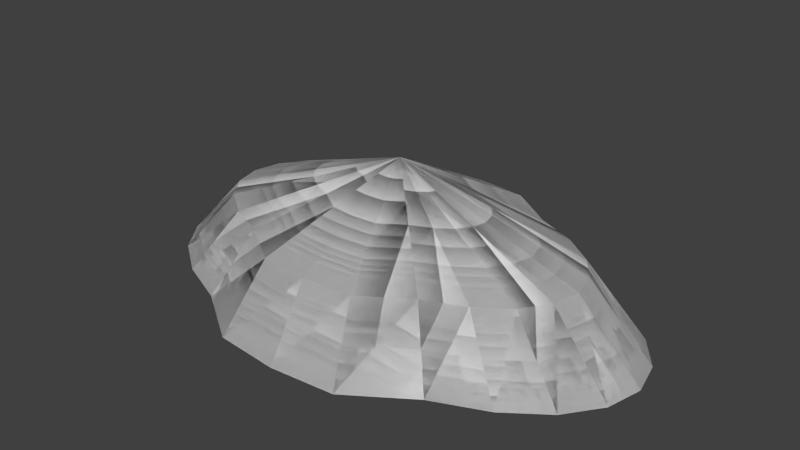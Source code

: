 # Source: Endcap.blend  (saved by Blender 2.75.0; exported with 4.5.12 LTS)
import bpy
from mathutils import Matrix  # noqa: F401  (used for matrix-valued properties, if any)

bpy.ops.wm.read_factory_settings(use_empty=True)
scene = bpy.context.scene
scene.name = 'Scene'

# ---- collections
col_collection_1 = bpy.data.collections.new('Collection 1'); scene.collection.children.link(col_collection_1)

# ---- materials (node trees are filled in below, after node groups)
mat_unnamed = bpy.data.materials.new('unnamed')
mat_unnamed.alpha_threshold = 0.0
mat_unnamed.use_transparent_shadow = False
mat_unnamed.roughness = 0.5

# ---- material node trees
mat_unnamed.use_nodes = True; mat_unnamed.node_tree.nodes.clear()
_N = mat_unnamed.node_tree.nodes; _L = mat_unnamed.node_tree.links
n0 = _N.new('NodeUndefined'); n0.name = 'unnamed.Output'; n0.location = (630, 730)
n0.label = 'Output'
n0.inputs[1].default_value = 1.0
n1 = _N.new('NodeUndefined'); n1.name = 'unnamed.mainMaterial'; n1.location = (70, 680)
n1.label = 'mainMaterial'
n1.inputs[1].default_value = (0.0, 0.0, 0.0, 1.0)
n1.inputs[2].default_value = 0.0
n1.inputs[3].default_value = (0.0, 0.0, 0.0)
n2 = _N.new('NodeUndefined'); n2.name = 'unnamed.geometry'; n2.location = (-590, 260)
n2.label = 'geometry'
n3 = _N.new('NodeUndefined'); n3.name = 'unnamed.mainTex'; n3.location = (-380, 480)
n3.label = 'mainTex'
_L.new(n2.outputs[4], n3.inputs[0])
_L.new(n3.outputs[1], n1.inputs[0])
_L.new(n1.outputs[0], n0.inputs[0])

# ---- world
world_world = bpy.data.worlds.new('World'); scene.world = world_world
world_world.color = (0.05088, 0.05088, 0.05088)
world_world.use_sun_shadow = False
world_world.sun_shadow_jitter_overblur = 0.0
world_world.cycles.sampling_method = 'MANUAL'
world_world.cycles.sample_map_resolution = 256

# ---- meshes
me_airenvelopenose = bpy.data.meshes.new('AirEnvelopeNose')
me_airenvelopenose.from_pydata([(0.0, 0.0, 0.0), (-0.4853, 0.0, 1.207), (0.0, 0.0, 1.25), (-0.9375, 0.0, 0.9035), (-1.326, 0.0, 0.7377), (-1.624, 0.0, 0.5216), (-1.811, 0.0, 0.27), (-1.875, 0.0, 0.0), (0.0, 0.5, 0.9375), (0.0, 1.0, 0.0), (0.364, 0.5, 0.9056), (0.7031, 0.5, 0.6776), (0.9944, 0.5, 0.5533), (1.218, 0.5, 0.3912), (1.358, 0.5, 0.2025), (1.406, 0.5, 0.0), (1.624, 0.0, 0.5216), (1.811, 0.0, 0.27), (1.326, 0.0, 0.7377), (0.9375, 0.0, 0.9035), (0.4853, 0.0, 1.207), (0.0, 0.0, 1.25), (1.875, 0.0, 0.0), (0.0, 0.0, 0.0), (-1.811, 0.0, -0.27), (-1.875, 0.0, 0.0), (-1.624, 0.0, -0.5216), (-1.326, 0.0, -0.7377), (-0.9375, 0.0, -0.9035), (-0.4853, 0.0, -1.207), (-1e-06, 0.0, -1.25), (0.0, 1.0, 0.0), (1.358, 0.5, -0.2025), (1.406, 0.5, 0.0), (1.218, 0.5, -0.3912), (0.9944, 0.5, -0.5533), (0.7031, 0.5, -0.6776), (0.364, 0.5, -0.9056), (-1e-06, 0.5, -0.9375), (1.326, 0.0, -0.7377), (0.9375, 0.0, -0.9035), (1.624, 0.0, -0.5216), (1.811, 0.0, -0.27), (0.4853, 0.0, -1.207), (-1e-06, 0.0, -1.25), (1.875, 0.0, 0.0), (0.0, 0.0, 0.0), (0.4853, 0.0, -1.207), (-1e-06, 0.0, -1.25), (0.9375, 0.0, -0.9035), (1.326, 0.0, -0.7377), (1.624, 0.0, -0.5216), (1.811, 0.0, -0.27), (1.875, 0.0, 0.0), (0.0, 1.0, 0.0), (-0.364, 0.5, -0.9056), (-1e-06, 0.5, -0.9375), (-0.7031, 0.5, -0.6776), (-0.9944, 0.5, -0.5533), (-1.218, 0.5, -0.3912), (-1.358, 0.5, -0.2025), (-1.406, 0.5, 0.0), (-0.4853, 0.0, -1.207), (-0.9375, 0.0, -0.9035), (-1.811, 0.0, -0.27), (-1.875, 0.0, 0.0), (-1e-06, 0.0, -1.25), (-1.624, 0.0, -0.5216), (-1.326, 0.0, -0.7377), (0.0, 0.0, 0.0), (1.811, 0.0, 0.27), (1.875, 0.0, 0.0), (1.624, 0.0, 0.5216), (1.326, 0.0, 0.7377), (0.9375, 0.0, 0.9035), (0.4853, 0.0, 1.207), (0.0, 0.0, 1.25), (0.0, 1.0, 0.0), (-1.358, 0.5, 0.2025), (-1.406, 0.5, 0.0), (-1.218, 0.5, 0.3912), (-0.9944, 0.5, 0.5533), (-0.7031, 0.5, 0.6776), (-0.364, 0.5, 0.9056), (0.0, 0.5, 0.9375), (-1.875, 0.0, 0.0), (-1.811, 0.0, 0.27), (-0.9375, 0.0, 0.9035), (-0.4853, 0.0, 1.207), (0.0, 0.0, 1.25), (-1.326, 0.0, 0.7377), (-1.624, 0.0, 0.5216)], [], [(0, 2, 1), (0, 1, 3), (0, 3, 4), (0, 4, 5), (0, 5, 6), (0, 6, 7), (10, 9, 8), (10, 11, 9), (11, 12, 9), (12, 13, 9), (13, 14, 9), (14, 15, 9), (14, 13, 16), (17, 14, 16), (15, 14, 17), (16, 13, 18), (13, 12, 18), (18, 12, 19), (12, 11, 19), (10, 20, 11), (20, 19, 11), (8, 21, 10), (21, 20, 10), (22, 15, 17), (25, 24, 23), (24, 26, 23), (26, 27, 23), (27, 28, 23), (28, 29, 23), (29, 30, 23), (33, 32, 31), (32, 34, 31), (34, 35, 31), (35, 36, 31), (36, 37, 31), (37, 38, 31), (36, 35, 39), (40, 36, 39), (37, 36, 40), (39, 35, 41), (35, 34, 41), (41, 34, 42), (34, 32, 42), (38, 37, 43), (43, 37, 40), (44, 38, 43), (42, 32, 45), (32, 33, 45), (48, 47, 46), (47, 49, 46), (49, 50, 46), (50, 51, 46), (51, 52, 46), (52, 53, 46), (56, 55, 54), (55, 57, 54), (57, 58, 54), (58, 59, 54), (59, 60, 54), (60, 61, 54), (57, 55, 62), (63, 57, 62), (58, 57, 63), (61, 60, 64), (65, 61, 64), (62, 55, 66), (55, 56, 66), (64, 60, 67), (60, 59, 67), (67, 59, 68), (59, 58, 68), (68, 58, 63), (71, 70, 69), (70, 72, 69), (72, 73, 69), (73, 74, 69), (74, 75, 69), (75, 76, 69), (79, 78, 77), (78, 80, 77), (80, 81, 77), (81, 82, 77), (82, 83, 77), (83, 84, 77), (78, 79, 85), (86, 78, 85), (80, 78, 86), (83, 82, 87), (88, 83, 87), (84, 83, 88), (89, 84, 88), (87, 82, 90), (82, 81, 90), (90, 81, 91), (81, 80, 91), (91, 80, 86)])
me_airenvelopenose.polygons.foreach_set('use_smooth', [True] * 96)
_uv = me_airenvelopenose.uv_layers.new(name='AirEnvelopeNose.UV')
_uv.uv.foreach_set('vector', [0.5, 0.5, 0.169, 0.4986, 0.1805, 0.6269, 0.5, 0.5, 0.1805, 0.6269, 0.261, 0.7463, 0.5, 0.5, 0.261, 0.7463, 0.3048, 0.8486, 0.5, 0.5, 0.3048, 0.8486, 0.3618, 0.9271, 0.5, 0.5, 0.3618, 0.9271, 0.4282, 0.9764, 0.5, 0.5, 0.4282, 0.9764, 0.4993, 0.9935, 0.3338, 0.4341, 0.4989, 0.5021, 0.3281, 0.5007, 0.3338, 0.4341, 0.3754, 0.3718, 0.4989, 0.5021, 0.3754, 0.3718, 0.3981, 0.3183, 0.4989, 0.5021, 0.3981, 0.3183, 0.4279, 0.277, 0.4989, 0.5021, 0.4279, 0.277, 0.4625, 0.2511, 0.4989, 0.5021, 0.4625, 0.2511, 0.4998, 0.2422, 0.4989, 0.5021, 0.4625, 0.2511, 0.4279, 0.277, 0.3613, 0.06667, 0.4283, 0.01647, 0.4625, 0.2511, 0.3613, 0.06667, 0.4998, 0.2422, 0.4625, 0.2511, 0.4283, 0.01647, 0.3613, 0.06667, 0.4279, 0.277, 0.304, 0.1463, 0.4279, 0.277, 0.3981, 0.3183, 0.304, 0.1463, 0.304, 0.1463, 0.3981, 0.3183, 0.2601, 0.2498, 0.3981, 0.3183, 0.3754, 0.3718, 0.2601, 0.2498, 0.3338, 0.4341, 0.1799, 0.37, 0.3754, 0.3718, 0.1799, 0.37, 0.2601, 0.2498, 0.3754, 0.3718, 0.3281, 0.5007, 0.169, 0.4986, 0.3338, 0.4341, 0.169, 0.4986, 0.1799, 0.37, 0.3338, 0.4341, 0.5002, -0.000763, 0.4998, 0.2422, 0.4283, 0.01647, 0.4993, 0.9935, 0.5706, 0.9769, 0.5, 0.5, 0.5706, 0.9769, 0.6372, 0.9279, 0.5, 0.5, 0.6372, 0.9279, 0.6945, 0.8497, 0.5, 0.5, 0.6945, 0.8497, 0.7388, 0.7474, 0.5, 0.5, 0.7388, 0.7474, 0.8199, 0.6279, 0.5, 0.5, 0.8199, 0.6279, 0.8318, 0.4992, 0.5, 0.5, 0.4998, 0.2422, 0.537, 0.251, 0.4989, 0.5021, 0.537, 0.251, 0.5717, 0.2769, 0.4989, 0.5021, 0.5717, 0.2769, 0.6015, 0.3181, 0.4989, 0.5021, 0.6015, 0.3181, 0.6242, 0.3718, 0.4989, 0.5021, 0.6242, 0.3718, 0.6659, 0.4342, 0.4989, 0.5021, 0.6659, 0.4342, 0.6715, 0.501, 0.4989, 0.5021, 0.6242, 0.3718, 0.6015, 0.3181, 0.6966, 0.146, 0.7405, 0.2496, 0.6242, 0.3718, 0.6966, 0.146, 0.6659, 0.4342, 0.6242, 0.3718, 0.7405, 0.2496, 0.6966, 0.146, 0.6015, 0.3181, 0.6392, 0.0663, 0.6015, 0.3181, 0.5717, 0.2769, 0.6392, 0.0663, 0.6392, 0.0663, 0.5717, 0.2769, 0.5722, 0.01623, 0.5717, 0.2769, 0.537, 0.251, 0.5722, 0.01623, 0.6715, 0.501, 0.6659, 0.4342, 0.821, 0.3702, 0.821, 0.3702, 0.6659, 0.4342, 0.7405, 0.2496, 0.8318, 0.4992, 0.6715, 0.501, 0.821, 0.3702, 0.5722, 0.01623, 0.537, 0.251, 0.5002, -0.000763, 0.537, 0.251, 0.4998, 0.2422, 0.5002, -0.000763, 0.8318, 0.4992, 0.821, 0.3702, 0.5, 0.5, 0.821, 0.3702, 0.7405, 0.2496, 0.5, 0.5, 0.7405, 0.2496, 0.6966, 0.146, 0.5, 0.5, 0.6966, 0.146, 0.6392, 0.0663, 0.5, 0.5, 0.6392, 0.0663, 0.5722, 0.01623, 0.5, 0.5, 0.5722, 0.01623, 0.5002, -0.000763, 0.5, 0.5, 0.6715, 0.501, 0.6654, 0.5677, 0.4989, 0.5021, 0.6654, 0.5677, 0.6234, 0.6296, 0.4989, 0.5021, 0.6234, 0.6296, 0.6005, 0.6827, 0.4989, 0.5021, 0.6005, 0.6827, 0.5708, 0.7233, 0.4989, 0.5021, 0.5708, 0.7233, 0.5363, 0.7487, 0.4989, 0.5021, 0.5363, 0.7487, 0.4993, 0.7573, 0.4989, 0.5021, 0.6234, 0.6296, 0.6654, 0.5677, 0.8199, 0.6279, 0.7388, 0.7474, 0.6234, 0.6296, 0.8199, 0.6279, 0.6005, 0.6827, 0.6234, 0.6296, 0.7388, 0.7474, 0.4993, 0.7573, 0.5363, 0.7487, 0.5706, 0.9769, 0.4993, 0.9935, 0.4993, 0.7573, 0.5706, 0.9769, 0.8199, 0.6279, 0.6654, 0.5677, 0.8318, 0.4992, 0.6654, 0.5677, 0.6715, 0.501, 0.8318, 0.4992, 0.5706, 0.9769, 0.5363, 0.7487, 0.6372, 0.9279, 0.5363, 0.7487, 0.5708, 0.7233, 0.6372, 0.9279, 0.6372, 0.9279, 0.5708, 0.7233, 0.6945, 0.8497, 0.5708, 0.7233, 0.6005, 0.6827, 0.6945, 0.8497, 0.6945, 0.8497, 0.6005, 0.6827, 0.7388, 0.7474, 0.5003, 0.2043, 0.4577, 0.2145, 0.5, 0.5, 0.4577, 0.2145, 0.4181, 0.2442, 0.5, 0.5, 0.4181, 0.2442, 0.3841, 0.2914, 0.5, 0.5, 0.3841, 0.2914, 0.3582, 0.3526, 0.5, 0.5, 0.3582, 0.3526, 0.3107, 0.4237, 0.5, 0.5, 0.3107, 0.4237, 0.3042, 0.4998, 0.5, 0.5, 0.4993, 0.7573, 0.4624, 0.7484, 0.4989, 0.5021, 0.4624, 0.7484, 0.428, 0.7228, 0.4989, 0.5021, 0.428, 0.7228, 0.3985, 0.6821, 0.4989, 0.5021, 0.3985, 0.6821, 0.3758, 0.6291, 0.4989, 0.5021, 0.3758, 0.6291, 0.3341, 0.5672, 0.4989, 0.5021, 0.3341, 0.5672, 0.3281, 0.5007, 0.4989, 0.5021, 0.4624, 0.7484, 0.4993, 0.7573, 0.4993, 0.9935, 0.4282, 0.9764, 0.4624, 0.7484, 0.4993, 0.9935, 0.428, 0.7228, 0.4624, 0.7484, 0.4282, 0.9764, 0.3341, 0.5672, 0.3758, 0.6291, 0.261, 0.7463, 0.1805, 0.6269, 0.3341, 0.5672, 0.261, 0.7463, 0.3281, 0.5007, 0.3341, 0.5672, 0.1805, 0.6269, 0.169, 0.4986, 0.3281, 0.5007, 0.1805, 0.6269, 0.261, 0.7463, 0.3758, 0.6291, 0.3048, 0.8486, 0.3758, 0.6291, 0.3985, 0.6821, 0.3048, 0.8486, 0.3048, 0.8486, 0.3985, 0.6821, 0.3618, 0.9271, 0.3985, 0.6821, 0.428, 0.7228, 0.3618, 0.9271, 0.3618, 0.9271, 0.428, 0.7228, 0.4282, 0.9764])
me_airenvelopenose.materials.append(mat_unnamed)
me_airenvelopenose.use_remesh_preserve_volume = False
me_airenvelopenose.use_remesh_preserve_attributes = False
me_airenvelopenose.use_mirror_vertex_groups = False
me_airenvelopenose.update()
me_airenvelopenose_collider = bpy.data.meshes.new('AirEnvelopeNose.collider')
me_airenvelopenose_collider.from_pydata([(0.0, 0.0, 0.0), (-0.4853, 0.0, 1.207), (0.0, 0.0, 1.25), (-0.9375, 0.0, 0.9035), (-1.326, 0.0, 0.7377), (-1.624, 0.0, 0.5216), (-1.811, 0.0, 0.27), (-1.875, 0.0, 0.0), (0.0, 0.5, 0.9375), (0.0, 1.0, 0.0), (0.364, 0.5, 0.9056), (0.7031, 0.5, 0.6776), (0.9944, 0.5, 0.5533), (1.218, 0.5, 0.3912), (1.358, 0.5, 0.2025), (1.406, 0.5, 0.0), (1.624, 0.0, 0.5216), (1.811, 0.0, 0.27), (1.326, 0.0, 0.7377), (0.9375, 0.0, 0.9035), (0.4853, 0.0, 1.207), (0.0, 0.0, 1.25), (1.875, 0.0, 0.0), (0.0, 0.0, 0.0), (-1.811, 0.0, -0.27), (-1.875, 0.0, 0.0), (-1.624, 0.0, -0.5216), (-1.326, 0.0, -0.7377), (-0.9375, 0.0, -0.9035), (-0.4853, 0.0, -1.207), (-1e-06, 0.0, -1.25), (0.0, 1.0, 0.0), (1.358, 0.5, -0.2025), (1.406, 0.5, 0.0), (1.218, 0.5, -0.3912), (0.9944, 0.5, -0.5533), (0.7031, 0.5, -0.6776), (0.364, 0.5, -0.9056), (-1e-06, 0.5, -0.9375), (1.326, 0.0, -0.7377), (0.9375, 0.0, -0.9035), (1.624, 0.0, -0.5216), (1.811, 0.0, -0.27), (0.4853, 0.0, -1.207), (-1e-06, 0.0, -1.25), (1.875, 0.0, 0.0), (0.0, 0.0, 0.0), (0.4853, 0.0, -1.207), (-1e-06, 0.0, -1.25), (0.9375, 0.0, -0.9035), (1.326, 0.0, -0.7377), (1.624, 0.0, -0.5216), (1.811, 0.0, -0.27), (1.875, 0.0, 0.0), (0.0, 1.0, 0.0), (-0.364, 0.5, -0.9056), (-1e-06, 0.5, -0.9375), (-0.7031, 0.5, -0.6776), (-0.9944, 0.5, -0.5533), (-1.218, 0.5, -0.3912), (-1.358, 0.5, -0.2025), (-1.406, 0.5, 0.0), (-0.4853, 0.0, -1.207), (-0.9375, 0.0, -0.9035), (-1.811, 0.0, -0.27), (-1.875, 0.0, 0.0), (-1e-06, 0.0, -1.25), (-1.624, 0.0, -0.5216), (-1.326, 0.0, -0.7377), (0.0, 0.0, 0.0), (1.811, 0.0, 0.27), (1.875, 0.0, 0.0), (1.624, 0.0, 0.5216), (1.326, 0.0, 0.7377), (0.9375, 0.0, 0.9035), (0.4853, 0.0, 1.207), (0.0, 0.0, 1.25), (0.0, 1.0, 0.0), (-1.358, 0.5, 0.2025), (-1.406, 0.5, 0.0), (-1.218, 0.5, 0.3912), (-0.9944, 0.5, 0.5533), (-0.7031, 0.5, 0.6776), (-0.364, 0.5, 0.9056), (0.0, 0.5, 0.9375), (-1.875, 0.0, 0.0), (-1.811, 0.0, 0.27), (-0.9375, 0.0, 0.9035), (-0.4853, 0.0, 1.207), (0.0, 0.0, 1.25), (-1.326, 0.0, 0.7377), (-1.624, 0.0, 0.5216)], [], [(0, 2, 1), (0, 1, 3), (0, 3, 4), (0, 4, 5), (0, 5, 6), (0, 6, 7), (10, 9, 8), (10, 11, 9), (11, 12, 9), (12, 13, 9), (13, 14, 9), (14, 15, 9), (14, 13, 16), (17, 14, 16), (15, 14, 17), (16, 13, 18), (13, 12, 18), (18, 12, 19), (12, 11, 19), (10, 20, 11), (20, 19, 11), (8, 21, 10), (21, 20, 10), (22, 15, 17), (25, 24, 23), (24, 26, 23), (26, 27, 23), (27, 28, 23), (28, 29, 23), (29, 30, 23), (33, 32, 31), (32, 34, 31), (34, 35, 31), (35, 36, 31), (36, 37, 31), (37, 38, 31), (36, 35, 39), (40, 36, 39), (37, 36, 40), (39, 35, 41), (35, 34, 41), (41, 34, 42), (34, 32, 42), (38, 37, 43), (43, 37, 40), (44, 38, 43), (42, 32, 45), (32, 33, 45), (48, 47, 46), (47, 49, 46), (49, 50, 46), (50, 51, 46), (51, 52, 46), (52, 53, 46), (56, 55, 54), (55, 57, 54), (57, 58, 54), (58, 59, 54), (59, 60, 54), (60, 61, 54), (57, 55, 62), (63, 57, 62), (58, 57, 63), (61, 60, 64), (65, 61, 64), (62, 55, 66), (55, 56, 66), (64, 60, 67), (60, 59, 67), (67, 59, 68), (59, 58, 68), (68, 58, 63), (71, 70, 69), (70, 72, 69), (72, 73, 69), (73, 74, 69), (74, 75, 69), (75, 76, 69), (79, 78, 77), (78, 80, 77), (80, 81, 77), (81, 82, 77), (82, 83, 77), (83, 84, 77), (78, 79, 85), (86, 78, 85), (80, 78, 86), (83, 82, 87), (88, 83, 87), (84, 83, 88), (89, 84, 88), (87, 82, 90), (82, 81, 90), (90, 81, 91), (81, 80, 91), (91, 80, 86)])
_uv = me_airenvelopenose_collider.uv_layers.new(name='AirEnvelopeNose.collider.UV')
_uv.uv.foreach_set('vector', [0.8562, 0.9143, 0.6454, 0.9143, 0.6526, 0.8325, 0.8562, 0.9143, 0.6526, 0.8325, 0.7038, 0.7562, 0.8562, 0.9143, 0.7038, 0.7562, 0.7318, 0.6907, 0.8562, 0.9143, 0.7318, 0.6907, 0.7682, 0.6405, 0.8562, 0.9143, 0.7682, 0.6405, 0.8106, 0.6089, 0.8562, 0.9143, 0.8106, 0.6089, 0.8562, 0.5981, 0.7046, 0.1731, 0.7654, 0.0, 0.7654, 0.1806, 0.7046, 0.1731, 0.6451, 0.1403, 0.7654, 0.0, 0.6451, 0.1403, 0.5962, 0.121, 0.7654, 0.0, 0.5962, 0.121, 0.5574, 0.09759, 0.7654, 0.0, 0.5574, 0.09759, 0.5297, 0.07018, 0.7654, 0.0, 0.5297, 0.07018, 0.5143, 0.03855, 0.7654, 0.0, 0.5297, 0.07018, 0.5574, 0.09759, 0.4667, 0.1616, 0.4272, 0.1239, 0.5297, 0.07018, 0.4667, 0.1616, 0.5143, 0.03855, 0.5297, 0.07018, 0.4272, 0.1239, 0.4667, 0.1616, 0.5574, 0.09759, 0.5207, 0.1952, 0.5574, 0.09759, 0.5962, 0.121, 0.5207, 0.1952, 0.5207, 0.1952, 0.5962, 0.121, 0.5874, 0.224, 0.5962, 0.121, 0.6451, 0.1403, 0.5874, 0.224, 0.7046, 0.1731, 0.6705, 0.2672, 0.6451, 0.1403, 0.6705, 0.2672, 0.5874, 0.224, 0.6451, 0.1403, 0.7654, 0.1806, 0.7527, 0.2816, 0.7046, 0.1731, 0.7527, 0.2816, 0.6705, 0.2672, 0.7046, 0.1731, 0.4025, 0.08202, 0.5143, 0.03855, 0.4272, 0.1239, 0.5983, 0.5636, 0.5875, 0.6091, 0.2822, 0.5636, 0.5875, 0.6091, 0.556, 0.6516, 0.2822, 0.5636, 0.556, 0.6516, 0.5057, 0.688, 0.2822, 0.5636, 0.5057, 0.688, 0.4402, 0.716, 0.2822, 0.5636, 0.4402, 0.716, 0.364, 0.7672, 0.2822, 0.5636, 0.364, 0.7672, 0.2822, 0.7744, 0.2822, 0.5636, 0.08202, 0.1385, 0.1096, 0.1167, 0.2913, 0.282, 0.1096, 0.1167, 0.1463, 0.1039, 0.2913, 0.282, 0.1463, 0.1039, 0.1915, 0.09966, 0.2913, 0.282, 0.1915, 0.09966, 0.2439, 0.1035, 0.2913, 0.282, 0.2439, 0.1035, 0.3117, 0.09978, 0.2913, 0.282, 0.3117, 0.09978, 0.3697, 0.1194, 0.2913, 0.282, 0.2439, 0.1035, 0.1915, 0.09966, 0.1555, 0.0, 0.2282, 0.002934, 0.2439, 0.1035, 0.1555, 0.0, 0.3117, 0.09978, 0.2439, 0.1035, 0.2282, 0.002934, 0.1555, 0.0, 0.1915, 0.09966, 0.0922, 0.007062, 0.1915, 0.09966, 0.1463, 0.1039, 0.0922, 0.007062, 0.0922, 0.007062, 0.1463, 0.1039, 0.04033, 0.02393, 0.1463, 0.1039, 0.1096, 0.1167, 0.04033, 0.02393, 0.3697, 0.1194, 0.3117, 0.09978, 0.3219, 0.0, 0.3219, 0.0, 0.3117, 0.09978, 0.2282, 0.002934, 0.4025, 0.02286, 0.3697, 0.1194, 0.3219, 0.0, 0.04033, 0.02393, 0.1096, 0.1167, 0.0, 0.0511, 0.1096, 0.1167, 0.08202, 0.1385, 0.0, 0.0511, 0.2108, 0.6838, 0.2036, 0.7657, 0.0, 0.6838, 0.2036, 0.7657, 0.1523, 0.8419, 0.0, 0.6838, 0.1523, 0.8419, 0.1244, 0.9074, 0.0, 0.6838, 0.1244, 0.9074, 0.08796, 0.9576, 0.0, 0.6838, 0.08796, 0.9576, 0.04553, 0.9892, 0.0, 0.6838, 0.04553, 0.9892, 0.0, 1.0, 0.0, 0.6838, 0.2822, 0.3828, 0.3428, 0.3903, 0.2822, 0.5636, 0.3428, 0.3903, 0.4024, 0.4229, 0.2822, 0.5636, 0.4024, 0.4229, 0.4514, 0.442, 0.2822, 0.5636, 0.4514, 0.442, 0.4904, 0.4653, 0.2822, 0.5636, 0.4904, 0.4653, 0.5181, 0.4926, 0.2822, 0.5636, 0.5181, 0.4926, 0.5337, 0.5242, 0.2822, 0.5636, 0.4024, 0.4229, 0.3428, 0.3903, 0.3767, 0.2961, 0.4598, 0.339, 0.4024, 0.4229, 0.3767, 0.2961, 0.4514, 0.442, 0.4024, 0.4229, 0.4598, 0.339, 0.5337, 0.5242, 0.5181, 0.4926, 0.6204, 0.4381, 0.6454, 0.4798, 0.5337, 0.5242, 0.6204, 0.4381, 0.3767, 0.2961, 0.3428, 0.3903, 0.2945, 0.282, 0.3428, 0.3903, 0.2822, 0.3828, 0.2945, 0.282, 0.6204, 0.4381, 0.5181, 0.4926, 0.5807, 0.4008, 0.5181, 0.4926, 0.4904, 0.4653, 0.5807, 0.4008, 0.5807, 0.4008, 0.4904, 0.4653, 0.5266, 0.3675, 0.4904, 0.4653, 0.4514, 0.442, 0.5266, 0.3675, 0.5266, 0.3675, 0.4514, 0.442, 0.4598, 0.339, 0.6454, 0.282, 0.6909, 0.2927, 0.6454, 0.5981, 0.6909, 0.2927, 0.7334, 0.3243, 0.6454, 0.5981, 0.7334, 0.3243, 0.7698, 0.3746, 0.6454, 0.5981, 0.7698, 0.3746, 0.7977, 0.44, 0.6454, 0.5981, 0.7977, 0.44, 0.849, 0.5163, 0.6454, 0.5981, 0.849, 0.5163, 0.8562, 0.5981, 0.6454, 0.5981, 0.1438, 0.3637, 0.1656, 0.3914, 0.0, 0.5739, 0.1656, 0.3914, 0.1783, 0.4282, 0.0, 0.5739, 0.1783, 0.4282, 0.1825, 0.4734, 0.0, 0.5739, 0.1825, 0.4734, 0.1787, 0.5258, 0.0, 0.5739, 0.1787, 0.5258, 0.1826, 0.5936, 0.0, 0.5739, 0.1826, 0.5936, 0.1632, 0.6516, 0.0, 0.5739, 0.1656, 0.3914, 0.1438, 0.3637, 0.2318, 0.282, 0.2587, 0.3224, 0.1656, 0.3914, 0.2318, 0.282, 0.1783, 0.4282, 0.1656, 0.3914, 0.2587, 0.3224, 0.1826, 0.5936, 0.1787, 0.5258, 0.2791, 0.5101, 0.2822, 0.6036, 0.1826, 0.5936, 0.2791, 0.5101, 0.1632, 0.6516, 0.1826, 0.5936, 0.2822, 0.6036, 0.2596, 0.6838, 0.1632, 0.6516, 0.2822, 0.6036, 0.2791, 0.5101, 0.1787, 0.5258, 0.2822, 0.4375, 0.1787, 0.5258, 0.1825, 0.4734, 0.2822, 0.4375, 0.2822, 0.4375, 0.1825, 0.4734, 0.2753, 0.3743, 0.1825, 0.4734, 0.1783, 0.4282, 0.2753, 0.3743, 0.2753, 0.3743, 0.1783, 0.4282, 0.2587, 0.3224])
me_airenvelopenose_collider.use_remesh_preserve_volume = False
me_airenvelopenose_collider.use_remesh_preserve_attributes = False
me_airenvelopenose_collider.use_mirror_vertex_groups = False
me_airenvelopenose_collider.update()

# ---- objects
ob_airenvelopenose = bpy.data.objects.new('AirEnvelopeNose', me_airenvelopenose)
ob_airenvelopenose_collider = bpy.data.objects.new('AirEnvelopeNose.collider', me_airenvelopenose_collider)

# ---- transforms, parenting, visibility, modifiers, constraints
ob_airenvelopenose.location = (-0.0, 0.0, 0.0)
ob_airenvelopenose.rotation_mode = 'QUATERNION'
ob_airenvelopenose.rotation_quaternion = (0.7071, 0.7071, 0.0, -0.0)
ob_airenvelopenose.lineart.crease_threshold = 0.0
ob_airenvelopenose_collider.parent = ob_airenvelopenose
ob_airenvelopenose_collider.location = (0.0, 0.0, 0.0)
ob_airenvelopenose_collider.rotation_mode = 'QUATERNION'
ob_airenvelopenose_collider.rotation_quaternion = (1.0, 0.0, 0.0, 0.0)
ob_airenvelopenose_collider.lineart.crease_threshold = 0.0

# ---- collection membership
col_collection_1.objects.link(ob_airenvelopenose)
col_collection_1.objects.link(ob_airenvelopenose_collider)

# ---- scene / render settings (as saved in the file)
scene.frame_start = 1; scene.frame_end = 250; scene.frame_set(1)
scene.render.engine = 'BLENDER_EEVEE_NEXT'
scene.render.resolution_percentage = 50
scene.render.dither_intensity = 0.0
scene.cycles.use_denoising = False
scene.cycles.samples = 10
scene.cycles.sampling_pattern = 'TABULATED_SOBOL'
scene.cycles.light_sampling_threshold = 0.0
scene.cycles.use_adaptive_sampling = False
scene.cycles.use_light_tree = False
scene.cycles.blur_glossy = 0.0
scene.cycles.pixel_filter_type = 'GAUSSIAN'
scene.cycles.sample_clamp_indirect = 0.0
scene.view_settings.view_transform = 'Standard'
bpy.context.view_layer.update()

# ---- added for rendering (the .blend has no active camera and no usable light): camera, sun
cam_auto = bpy.data.cameras.new('AutoCamera')
cam_auto.lens = 50.0
cam_auto.sensor_width = 36.0
cam_auto.clip_end = 1000.0
ob_auto_camera = bpy.data.objects.new('AutoCamera', cam_auto)
scene.collection.objects.link(ob_auto_camera)
ob_auto_camera.location = (4.27134, -5.12561, 3.91707)
ob_auto_camera.rotation_euler = (1.09748, -7.21219e-08, 0.694738)
scene.camera = ob_auto_camera
light_auto_sun = bpy.data.lights.new('AutoSun', 'SUN')
light_auto_sun.energy = 3.0
light_auto_sun.angle = 0.0523599
ob_auto_sun = bpy.data.objects.new('AutoSun', light_auto_sun)
scene.collection.objects.link(ob_auto_sun)
ob_auto_sun.rotation_euler = (0.872665, 0.174533, 0.523599)
bpy.context.view_layer.update()
